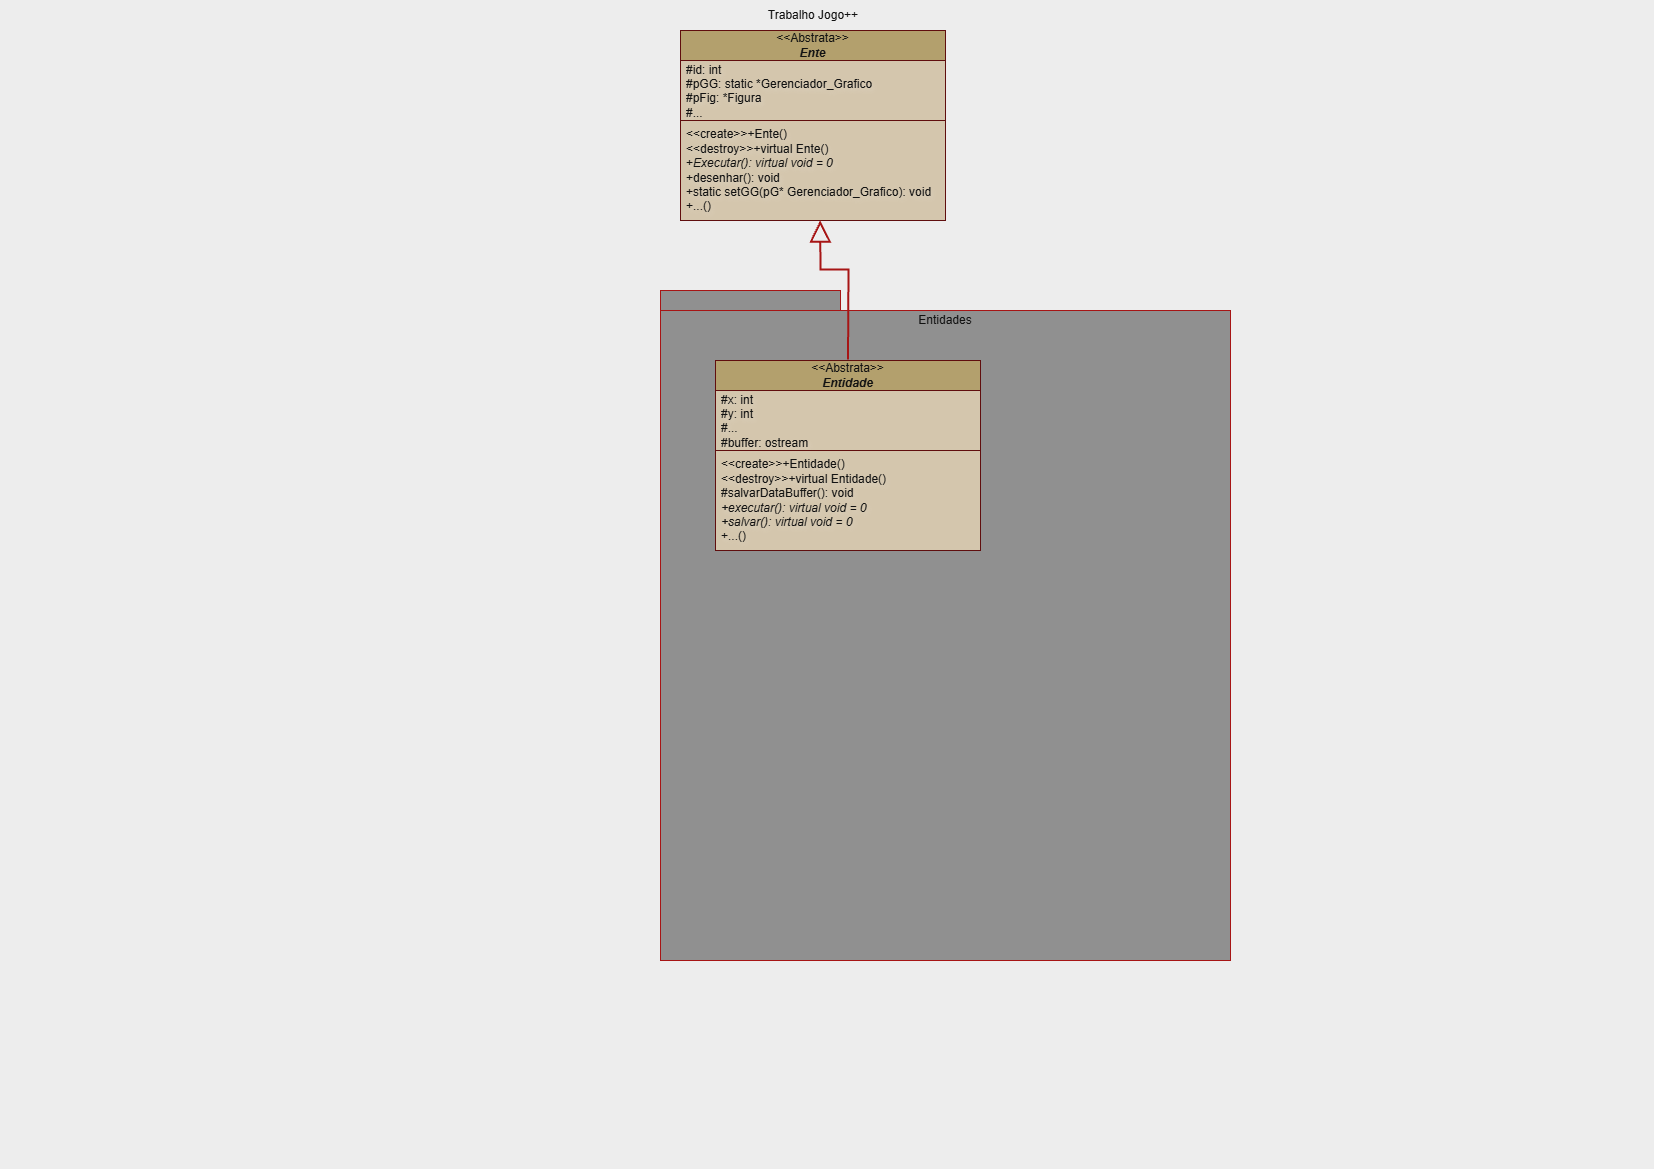

The diagram above was exported from draw.io. Its source (the exported page's mxGraphModel, read from the mxfile embedded in the PNG):
<mxGraphModel dx="1760" dy="1069" grid="1" gridSize="10" guides="1" tooltips="1" connect="1" arrows="1" fold="1" page="1" pageScale="1" pageWidth="1654" pageHeight="1169" background="#000000" math="0" shadow="0">
  <root>
    <mxCell id="0" />
    <mxCell id="1" parent="0" />
    <mxCell id="NUq4GAu898gUjbo4CnCE-5" parent="1" style="rounded=0;whiteSpace=wrap;html=1;strokeColor=light-dark(#B40E0E,#A71515);fillColor=light-dark(#FFFFFF,#909090);strokeWidth=1;" value="" vertex="1">
      <mxGeometry height="650" width="570" x="660" y="310" as="geometry" />
    </mxCell>
    <mxCell id="NUq4GAu898gUjbo4CnCE-13" parent="1" style="rounded=0;whiteSpace=wrap;html=1;strokeColor=light-dark(#B40E0E,#A71515);fillColor=light-dark(#FFFFFF,#909090);strokeWidth=1;" value="" vertex="1">
      <mxGeometry height="20" width="180" x="660" y="290" as="geometry" />
    </mxCell>
    <mxCell id="FE-JDXl8ZjmRtoxtiI-o-6" parent="1" style="text;html=1;whiteSpace=wrap;align=center;verticalAlign=middle;rounded=0;fontColor=#000000;" value="Text" vertex="1">
      <mxGeometry height="30" width="60" x="807.5" as="geometry" />
    </mxCell>
    <mxCell id="FE-JDXl8ZjmRtoxtiI-o-7" parent="1" style="text;html=1;whiteSpace=wrap;strokeColor=none;fillColor=none;align=center;verticalAlign=middle;rounded=0;fontColor=#FFFFFF;" value="Trabalho Jogo++" vertex="1">
      <mxGeometry height="30" width="110" x="757.5" as="geometry" />
    </mxCell>
    <mxCell id="NUq4GAu898gUjbo4CnCE-1" parent="1" style="swimlane;fontStyle=0;childLayout=stackLayout;horizontal=1;startSize=30;horizontalStack=0;resizeParent=1;resizeParentMax=0;resizeLast=0;collapsible=1;marginBottom=0;whiteSpace=wrap;html=1;labelBackgroundColor=none;fillColor=#6F581D;strokeColor=light-dark(#FFFFFF,#600E0E);gradientColor=none;swimlaneFillColor=#3B2B0E;fontColor=#FFFFFF;" value="&amp;lt;&amp;lt;Abstrata&amp;gt;&amp;gt;&lt;div&gt;&lt;i&gt;&lt;b&gt;Ente&lt;/b&gt;&lt;/i&gt;&lt;/div&gt;" vertex="1">
      <mxGeometry height="190" width="265" x="680" y="30" as="geometry" />
    </mxCell>
    <mxCell id="NUq4GAu898gUjbo4CnCE-2" parent="NUq4GAu898gUjbo4CnCE-1" style="text;strokeColor=light-dark(#FFFFFF,#600E0E);fillColor=none;align=left;verticalAlign=middle;spacingLeft=4;spacingRight=4;overflow=hidden;points=[[0,0.5],[1,0.5]];portConstraint=eastwest;rotatable=0;whiteSpace=wrap;html=1;fontColor=#FFFFFF;textShadow=1;labelBorderColor=none;" value="#id: int&lt;div&gt;#pGG: static *Gerenciador_Grafico&lt;/div&gt;&lt;div&gt;#pFig: *Figura&lt;/div&gt;&lt;div&gt;#...&lt;/div&gt;" vertex="1">
      <mxGeometry height="60" width="265" y="30" as="geometry" />
    </mxCell>
    <mxCell id="NUq4GAu898gUjbo4CnCE-4" parent="NUq4GAu898gUjbo4CnCE-1" style="text;strokeColor=light-dark(#FFFFFF,#600E0E);fillColor=none;align=left;verticalAlign=middle;spacingLeft=4;spacingRight=4;overflow=hidden;points=[[0,0.5],[1,0.5]];portConstraint=eastwest;rotatable=0;whiteSpace=wrap;html=1;fontColor=#FFFFFF;textShadow=1;labelBorderColor=none;" value="&amp;lt;&amp;lt;create&amp;gt;&amp;gt;+Ente()&lt;div&gt;&amp;lt;&amp;lt;destroy&amp;gt;&amp;gt;+virtual Ente()&lt;/div&gt;&lt;div&gt;+&lt;i&gt;Executar(): virtual void = 0&lt;/i&gt;&lt;/div&gt;&lt;div&gt;+desenhar(): void&lt;/div&gt;&lt;div&gt;+static setGG(pG* Gerenciador_Grafico): void&lt;/div&gt;&lt;div&gt;+...()&lt;/div&gt;" vertex="1">
      <mxGeometry height="100" width="265" y="90" as="geometry" />
    </mxCell>
    <mxCell id="NUq4GAu898gUjbo4CnCE-6" parent="1" style="swimlane;fontStyle=0;childLayout=stackLayout;horizontal=1;startSize=30;horizontalStack=0;resizeParent=1;resizeParentMax=0;resizeLast=0;collapsible=1;marginBottom=0;whiteSpace=wrap;html=1;labelBackgroundColor=none;fillColor=#6F581D;strokeColor=light-dark(#FFFFFF,#600E0E);gradientColor=none;swimlaneFillColor=#3B2B0E;fontColor=#FFFFFF;" value="&amp;lt;&amp;lt;Abstrata&amp;gt;&amp;gt;&lt;div&gt;&lt;i&gt;&lt;b&gt;Entidade&lt;/b&gt;&lt;/i&gt;&lt;/div&gt;" vertex="1">
      <mxGeometry height="190" width="265" x="715" y="360" as="geometry" />
    </mxCell>
    <mxCell id="NUq4GAu898gUjbo4CnCE-7" parent="NUq4GAu898gUjbo4CnCE-6" style="text;strokeColor=light-dark(#FFFFFF,#600E0E);fillColor=none;align=left;verticalAlign=middle;spacingLeft=4;spacingRight=4;overflow=hidden;points=[[0,0.5],[1,0.5]];portConstraint=eastwest;rotatable=0;whiteSpace=wrap;html=1;fontColor=#FFFFFF;textShadow=1;labelBorderColor=none;" value="#x: int&lt;div&gt;#y: int&lt;/div&gt;&lt;div&gt;#...&lt;/div&gt;&lt;div&gt;#buffer: ostream&lt;/div&gt;" vertex="1">
      <mxGeometry height="60" width="265" y="30" as="geometry" />
    </mxCell>
    <mxCell id="NUq4GAu898gUjbo4CnCE-8" parent="NUq4GAu898gUjbo4CnCE-6" style="text;strokeColor=light-dark(#FFFFFF,#600E0E);fillColor=none;align=left;verticalAlign=middle;spacingLeft=4;spacingRight=4;overflow=hidden;points=[[0,0.5],[1,0.5]];portConstraint=eastwest;rotatable=0;whiteSpace=wrap;html=1;fontColor=#FFFFFF;textShadow=1;labelBorderColor=none;" value="&amp;lt;&amp;lt;create&amp;gt;&amp;gt;+Entidade()&lt;div&gt;&amp;lt;&amp;lt;destroy&amp;gt;&amp;gt;+virtual Entidade()&lt;/div&gt;&lt;div&gt;#salvarDataBuffer(): void&lt;/div&gt;&lt;div&gt;&lt;i&gt;+executar(): virtual void = 0&lt;/i&gt;&lt;/div&gt;&lt;div&gt;&lt;i&gt;+salvar(): virtual void = 0&lt;/i&gt;&lt;/div&gt;&lt;div&gt;+...()&lt;/div&gt;" vertex="1">
      <mxGeometry height="100" width="265" y="90" as="geometry" />
    </mxCell>
    <mxCell id="NUq4GAu898gUjbo4CnCE-10" parent="1" style="text;html=1;whiteSpace=wrap;strokeColor=none;fillColor=none;align=center;verticalAlign=middle;rounded=0;fontColor=#FFFFFF;" value="Entidades" vertex="1">
      <mxGeometry height="20" width="110" x="890" y="310" as="geometry" />
    </mxCell>
    <mxCell id="NUq4GAu898gUjbo4CnCE-11" edge="1" parent="1" style="endArrow=block;html=1;rounded=0;endFill=0;entryX=0.527;entryY=1.011;entryDx=0;entryDy=0;entryPerimeter=0;strokeColor=light-dark(#000000,#A71515);strokeWidth=2;endSize=17;exitX=0.5;exitY=0;exitDx=0;exitDy=0;" value="">
      <mxGeometry height="50" relative="1" width="50" as="geometry">
        <Array as="points">
          <mxPoint x="848" y="268.9" />
          <mxPoint x="820" y="268.9" />
        </Array>
        <mxPoint x="847.4999999999998" y="358.9" as="sourcePoint" />
        <mxPoint x="819.6549999999997" y="220.00000000000003" as="targetPoint" />
      </mxGeometry>
    </mxCell>
  </root>
</mxGraphModel>